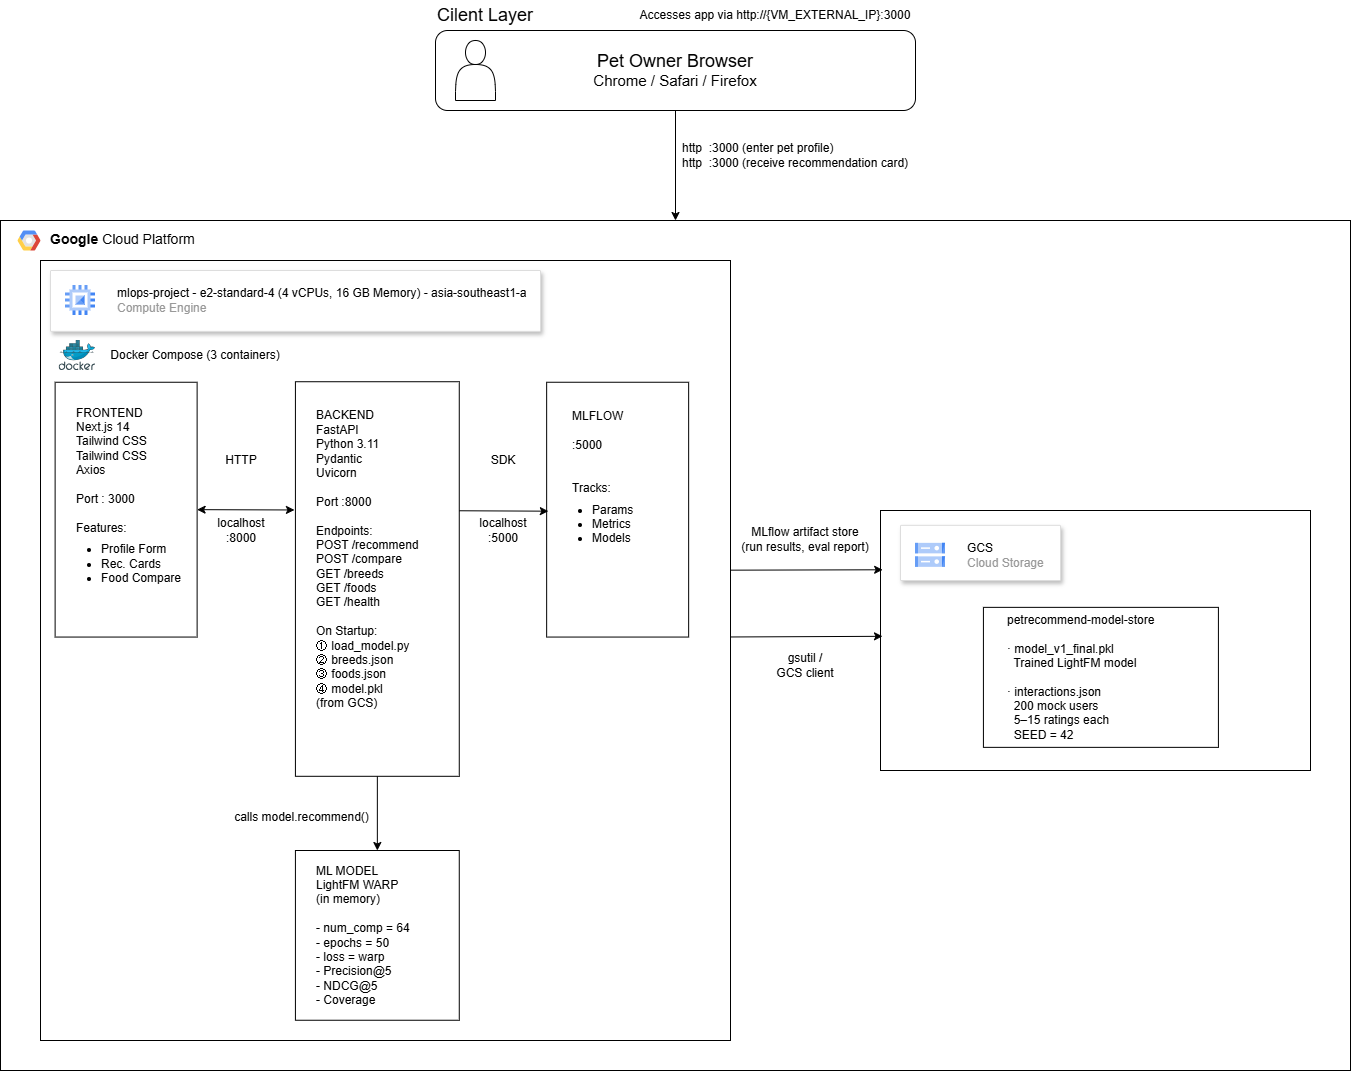

The diagram above was exported from draw.io. Its source (the exported page's mxGraphModel, read from the mxfile embedded in the PNG):
<mxGraphModel dx="1891" dy="1040" grid="1" gridSize="10" guides="1" tooltips="1" connect="1" arrows="1" fold="1" page="1" pageScale="1" pageWidth="850" pageHeight="1100" math="0" shadow="0">
  <root>
    <mxCell id="0" />
    <mxCell id="1" parent="0" />
    <mxCell id="bIq32-mzR0LTSKRVaONe-1" edge="1" parent="1" source="2JK8qEES-fnxClr1mV46-1" style="edgeStyle=orthogonalEdgeStyle;rounded=0;orthogonalLoop=1;jettySize=auto;html=1;entryX=0.5;entryY=0;entryDx=0;entryDy=0;" target="2JK8qEES-fnxClr1mV46-7">
      <mxGeometry relative="1" as="geometry" />
    </mxCell>
    <mxCell id="2JK8qEES-fnxClr1mV46-1" parent="1" style="rounded=1;whiteSpace=wrap;html=1;" value="&lt;font style=&quot;font-size: 18px;&quot;&gt;Pet Owner Browser&lt;/font&gt;&lt;div&gt;&lt;font style=&quot;font-size: 15px;&quot;&gt;Chrome / Safari / Firefox&lt;/font&gt;&lt;/div&gt;" vertex="1">
      <mxGeometry height="80" width="480" x="555" y="70" as="geometry" />
    </mxCell>
    <mxCell id="2JK8qEES-fnxClr1mV46-2" parent="1" style="shape=actor;whiteSpace=wrap;html=1;" value="" vertex="1">
      <mxGeometry height="60" width="40" x="575" y="80" as="geometry" />
    </mxCell>
    <mxCell id="2JK8qEES-fnxClr1mV46-3" parent="1" style="text;html=1;whiteSpace=wrap;strokeColor=none;fillColor=none;align=center;verticalAlign=middle;rounded=0;fontSize=18;" value="&lt;font&gt;Cilent Layer&lt;/font&gt;" vertex="1">
      <mxGeometry height="30" width="100" x="555" y="40" as="geometry" />
    </mxCell>
    <mxCell id="2JK8qEES-fnxClr1mV46-4" parent="1" style="text;html=1;whiteSpace=wrap;strokeColor=none;fillColor=none;align=center;verticalAlign=middle;rounded=0;" value="Accesses app via http://{VM_EXTERNAL_IP}:3000" vertex="1">
      <mxGeometry height="30" width="280" x="755" y="40" as="geometry" />
    </mxCell>
    <mxCell id="2JK8qEES-fnxClr1mV46-18" edge="1" parent="1" source="2JK8qEES-fnxClr1mV46-16" style="edgeStyle=orthogonalEdgeStyle;rounded=0;orthogonalLoop=1;jettySize=auto;html=1;exitX=0.5;exitY=1;exitDx=0;exitDy=0;" target="2JK8qEES-fnxClr1mV46-16">
      <mxGeometry relative="1" as="geometry" />
    </mxCell>
    <mxCell id="bIq32-mzR0LTSKRVaONe-2" parent="1" style="text;html=1;whiteSpace=wrap;strokeColor=none;fillColor=none;align=left;verticalAlign=middle;rounded=0;" value="http&amp;nbsp; :3000 (enter pet profile)&lt;div&gt;http&amp;nbsp; :3000 (receive recommendation card)&lt;/div&gt;" vertex="1">
      <mxGeometry height="30" width="230" x="800" y="180" as="geometry" />
    </mxCell>
    <mxCell id="2JK8qEES-fnxClr1mV46-7" parent="1" style="shadow=0;fontSize=14;align=left;spacing=10;9E9E9E;verticalAlign=top;spacingTop=-4;fontStyle=0;spacingLeft=40;html=1;imageAspect=0;whiteSpace=wrap;container=0;" value="&lt;b&gt;Google &lt;/b&gt;Cloud Platform" vertex="1">
      <mxGeometry height="850" width="1350" x="120" y="260" as="geometry" />
    </mxCell>
    <mxCell id="bIq32-mzR0LTSKRVaONe-3" parent="1" style="rounded=0;whiteSpace=wrap;html=1;" value="" vertex="1">
      <mxGeometry height="780" width="690" x="160" y="300" as="geometry" />
    </mxCell>
    <mxCell id="lJHxm5Z-7AddJdN0wNJt-4" parent="1" style="rounded=0;whiteSpace=wrap;html=1;" value="" vertex="1">
      <mxGeometry height="254.80962962962963" width="142" x="174.6153846153846" y="421.7451851851852" as="geometry" />
    </mxCell>
    <mxCell id="lJHxm5Z-7AddJdN0wNJt-1" parent="1" style="text;html=1;whiteSpace=wrap;strokeColor=none;fillColor=none;align=left;verticalAlign=middle;rounded=0;" value="FRONTEN&lt;span style=&quot;background-color: transparent; color: light-dark(rgb(0, 0, 0), rgb(255, 255, 255));&quot;&gt;D&lt;/span&gt;&lt;div&gt;&lt;span style=&quot;background-color: transparent; color: light-dark(rgb(0, 0, 0), rgb(255, 255, 255));&quot;&gt;Next.js 14&lt;/span&gt;&lt;/div&gt;&lt;div&gt;&lt;span style=&quot;background-color: transparent; color: light-dark(rgb(0, 0, 0), rgb(255, 255, 255));&quot;&gt;Tailwind CSS&lt;/span&gt;&lt;/div&gt;&lt;div&gt;&lt;span style=&quot;background-color: transparent; color: light-dark(rgb(0, 0, 0), rgb(255, 255, 255));&quot;&gt;Tailwind CSS&lt;/span&gt;&lt;/div&gt;&lt;div&gt;Axios&lt;/div&gt;&lt;div&gt;&lt;br&gt;&lt;/div&gt;&lt;div&gt;Port : 3000&lt;/div&gt;&lt;div&gt;&lt;br&gt;&lt;/div&gt;&lt;div&gt;Features:&lt;/div&gt;&lt;ul style=&quot;margin-top: 7px; padding-left: 25px;&quot;&gt;&lt;li&gt;&lt;span style=&quot;background-color: transparent; color: light-dark(rgb(0, 0, 0), rgb(255, 255, 255));&quot;&gt;Profile Form&lt;/span&gt;&lt;/li&gt;&lt;li&gt;&lt;span style=&quot;background-color: transparent; color: light-dark(rgb(0, 0, 0), rgb(255, 255, 255));&quot;&gt;Rec. Cards&lt;/span&gt;&lt;/li&gt;&lt;li&gt;&lt;span style=&quot;background-color: transparent; color: light-dark(rgb(0, 0, 0), rgb(255, 255, 255));&quot;&gt;Food Compare&lt;/span&gt;&lt;/li&gt;&lt;/ul&gt;" vertex="1">
      <mxGeometry height="46.41975308641975" width="122.88461538461537" x="193.73076923076923" y="517.535925925926" as="geometry" />
    </mxCell>
    <mxCell id="lJHxm5Z-7AddJdN0wNJt-7" parent="1" style="rounded=0;whiteSpace=wrap;html=1;" value="" vertex="1">
      <mxGeometry height="394.5679012345679" width="163.84615384615384" x="414.9230769230769" y="421.2345679012346" as="geometry" />
    </mxCell>
    <mxCell id="lJHxm5Z-7AddJdN0wNJt-8" parent="1" style="text;html=1;whiteSpace=wrap;strokeColor=none;fillColor=none;align=left;verticalAlign=middle;rounded=0;" value="&lt;div&gt;BACKEND&lt;/div&gt;&lt;div&gt;FastAPI&lt;/div&gt;&lt;div&gt;Python 3.11&lt;/div&gt;&lt;div&gt;Pydantic&lt;/div&gt;&lt;div&gt;Uvicorn&lt;/div&gt;&lt;div&gt;&lt;br&gt;&lt;/div&gt;&lt;div&gt;Port :8000&lt;/div&gt;&lt;div&gt;&lt;br&gt;&lt;/div&gt;&lt;div&gt;&lt;div&gt;Endpoints:&lt;/div&gt;&lt;div&gt;POST /recommend&lt;/div&gt;&lt;div&gt;POST /compare&lt;/div&gt;&lt;div&gt;GET /breeds&lt;/div&gt;&lt;div&gt;GET /foods&lt;/div&gt;&lt;div&gt;GET /health&lt;/div&gt;&lt;/div&gt;&lt;div&gt;&lt;br&gt;&lt;/div&gt;&lt;div&gt;&lt;div&gt;On Startup:&lt;/div&gt;&lt;div&gt;① load_model.py&lt;/div&gt;&lt;div&gt;② breeds.json&lt;/div&gt;&lt;div&gt;③ foods.json&lt;/div&gt;&lt;div&gt;④ model.pkl&lt;/div&gt;&lt;div&gt;(from GCS)&lt;/div&gt;&lt;/div&gt;" vertex="1">
      <mxGeometry height="34.81481481481482" width="125.6153846153846" x="434.0384615384615" y="581.1111111111111" as="geometry" />
    </mxCell>
    <mxCell id="lJHxm5Z-7AddJdN0wNJt-9" parent="1" style="rounded=0;whiteSpace=wrap;html=1;" value="" vertex="1">
      <mxGeometry height="254.80962962962963" width="142" x="666.1538461538461" y="421.7451851851852" as="geometry" />
    </mxCell>
    <mxCell id="lJHxm5Z-7AddJdN0wNJt-12" parent="1" style="text;html=1;whiteSpace=wrap;strokeColor=none;fillColor=none;align=left;verticalAlign=middle;rounded=0;" value="&lt;div&gt;MLFLOW&lt;/div&gt;&lt;div&gt;&lt;br&gt;&lt;/div&gt;&lt;div&gt;:5000&lt;/div&gt;&lt;div&gt;&lt;br&gt;&lt;/div&gt;&lt;div&gt;&lt;br&gt;&lt;/div&gt;&lt;div&gt;Tracks:&lt;/div&gt;&lt;div&gt;&lt;ul style=&quot;padding-left: 20px; margin-top: 7px;&quot;&gt;&lt;li&gt;Params&lt;/li&gt;&lt;li&gt;Metrics&lt;/li&gt;&lt;li&gt;Models&lt;/li&gt;&lt;/ul&gt;&lt;/div&gt;" vertex="1">
      <mxGeometry height="34.81481481481482" width="65.53846153846153" x="690.0046153846154" y="505.9492592592593" as="geometry" />
    </mxCell>
    <mxCell id="lJHxm5Z-7AddJdN0wNJt-14" edge="1" parent="1" source="lJHxm5Z-7AddJdN0wNJt-4" style="endArrow=classic;startArrow=classic;html=1;rounded=0;exitX=1;exitY=0.5;exitDx=0;exitDy=0;entryX=-0.006;entryY=0.325;entryDx=0;entryDy=0;entryPerimeter=0;" target="lJHxm5Z-7AddJdN0wNJt-7" value="">
      <mxGeometry height="50" relative="1" width="50" as="geometry">
        <Array as="points" />
        <mxPoint x="589.6923076923076" y="633.3333333333334" as="sourcePoint" />
        <mxPoint x="412.73846153846154" y="528.8888888888889" as="targetPoint" />
      </mxGeometry>
    </mxCell>
    <mxCell id="lJHxm5Z-7AddJdN0wNJt-15" edge="1" parent="1" source="lJHxm5Z-7AddJdN0wNJt-7" style="endArrow=classic;html=1;rounded=0;entryX=0.012;entryY=0.506;entryDx=0;entryDy=0;exitX=1;exitY=0.327;exitDx=0;exitDy=0;exitPerimeter=0;entryPerimeter=0;" target="lJHxm5Z-7AddJdN0wNJt-9" value="">
      <mxGeometry height="50" relative="1" width="50" as="geometry">
        <mxPoint x="546" y="633.3333333333334" as="sourcePoint" />
        <mxPoint x="600.6153846153845" y="575.3086419753087" as="targetPoint" />
      </mxGeometry>
    </mxCell>
    <mxCell id="lJHxm5Z-7AddJdN0wNJt-16" parent="1" style="text;html=1;whiteSpace=wrap;strokeColor=none;fillColor=none;align=center;verticalAlign=middle;rounded=0;" value="HTTP" vertex="1">
      <mxGeometry height="34.81481481481482" width="65.53846153846153" x="327.53846153846155" y="482.72444444444443" as="geometry" />
    </mxCell>
    <mxCell id="lJHxm5Z-7AddJdN0wNJt-17" parent="1" style="text;html=1;whiteSpace=wrap;strokeColor=none;fillColor=none;align=center;verticalAlign=middle;rounded=0;" value="localhost&lt;div&gt;:8000&lt;/div&gt;" vertex="1">
      <mxGeometry height="34.81481481481482" width="65.53846153846153" x="327.53846153846155" y="552.3656790123457" as="geometry" />
    </mxCell>
    <mxCell id="lJHxm5Z-7AddJdN0wNJt-18" parent="1" style="text;html=1;whiteSpace=wrap;strokeColor=none;fillColor=none;align=center;verticalAlign=middle;rounded=0;" value="SDK" vertex="1">
      <mxGeometry height="34.81481481481482" width="65.53846153846153" x="589.6923076923076" y="482.72444444444454" as="geometry" />
    </mxCell>
    <mxCell id="lJHxm5Z-7AddJdN0wNJt-19" parent="1" style="text;html=1;whiteSpace=wrap;strokeColor=none;fillColor=none;align=center;verticalAlign=middle;rounded=0;" value="localhost&lt;div&gt;:5000&lt;/div&gt;" vertex="1">
      <mxGeometry height="34.81481481481482" width="65.53846153846153" x="589.6923076923076" y="552.3656790123457" as="geometry" />
    </mxCell>
    <mxCell id="lJHxm5Z-7AddJdN0wNJt-21" parent="1" style="rounded=0;whiteSpace=wrap;html=1;" value="" vertex="1">
      <mxGeometry height="169.75" width="163.85" x="414.92" y="890" as="geometry" />
    </mxCell>
    <mxCell id="lJHxm5Z-7AddJdN0wNJt-22" parent="1" style="text;html=1;whiteSpace=wrap;strokeColor=none;fillColor=none;align=left;verticalAlign=middle;rounded=0;" value="&lt;div&gt;ML MODEL&lt;/div&gt;&lt;div&gt;LightFM WARP&lt;/div&gt;&lt;div&gt;(in memory)&lt;/div&gt;&lt;div&gt;&lt;br&gt;&lt;/div&gt;&lt;div&gt;- num_comp = 64&lt;/div&gt;&lt;div&gt;- epochs = 50&lt;/div&gt;&lt;div&gt;- loss = warp&lt;/div&gt;&lt;div&gt;- Precision@5&lt;/div&gt;&lt;div&gt;- NDCG@5&lt;/div&gt;&lt;div&gt;- Coverage&lt;/div&gt;" vertex="1">
      <mxGeometry height="34.81481481481482" width="127.79999999999998" x="434.0384615384615" y="957.4714814814815" as="geometry" />
    </mxCell>
    <mxCell id="lJHxm5Z-7AddJdN0wNJt-24" edge="1" parent="1" source="lJHxm5Z-7AddJdN0wNJt-7" style="endArrow=classic;html=1;rounded=0;exitX=0.5;exitY=1;exitDx=0;exitDy=0;entryX=0.5;entryY=0;entryDx=0;entryDy=0;" target="lJHxm5Z-7AddJdN0wNJt-21" value="">
      <mxGeometry height="50" relative="1" width="50" as="geometry">
        <mxPoint x="393.07692307692304" y="981.4814814814815" as="sourcePoint" />
        <mxPoint x="447.6923076923077" y="923.4567901234568" as="targetPoint" />
      </mxGeometry>
    </mxCell>
    <mxCell id="lJHxm5Z-7AddJdN0wNJt-25" parent="1" style="text;html=1;whiteSpace=wrap;strokeColor=none;fillColor=none;align=center;verticalAlign=middle;rounded=0;" value="calls model.recommend()" vertex="1">
      <mxGeometry height="34.81" width="143.38" x="350" y="840" as="geometry" />
    </mxCell>
    <mxCell id="2JK8qEES-fnxClr1mV46-8" parent="1" style="shape=mxgraph.gcp2.google_cloud_platform;fillColor=#F6F6F6;strokeColor=none;shadow=0;gradientColor=none;" value="" vertex="1">
      <mxGeometry height="20" width="23" x="137" y="270" as="geometry">
        <mxPoint x="20" y="10" as="offset" />
      </mxGeometry>
    </mxCell>
    <mxCell id="lJHxm5Z-7AddJdN0wNJt-30" parent="1" style="rounded=0;whiteSpace=wrap;html=1;container=1;" value="" vertex="1">
      <mxGeometry height="260" width="430" x="1000" y="550" as="geometry" />
    </mxCell>
    <mxCell id="lJHxm5Z-7AddJdN0wNJt-31" parent="lJHxm5Z-7AddJdN0wNJt-30" style="rounded=0;whiteSpace=wrap;html=1;" value="" vertex="1">
      <mxGeometry height="140" width="235" x="102.92" y="96.86" as="geometry" />
    </mxCell>
    <mxCell id="lJHxm5Z-7AddJdN0wNJt-42" edge="1" parent="lJHxm5Z-7AddJdN0wNJt-30" style="edgeStyle=orthogonalEdgeStyle;rounded=0;orthogonalLoop=1;jettySize=auto;html=1;exitX=0.5;exitY=1;exitDx=0;exitDy=0;">
      <mxGeometry relative="1" as="geometry">
        <mxPoint x="122.89730769230778" y="44.57142857142857" as="sourcePoint" />
        <mxPoint x="122.89730769230778" y="44.57142857142857" as="targetPoint" />
      </mxGeometry>
    </mxCell>
    <mxCell id="2JK8qEES-fnxClr1mV46-19" parent="lJHxm5Z-7AddJdN0wNJt-30" style="fillColor=#ffffff;strokeColor=#dddddd;shadow=1;strokeWidth=1;rounded=1;absoluteArcSize=1;arcSize=2;" value="" vertex="1">
      <mxGeometry height="55.14" width="160" x="20" y="14.86" as="geometry" />
    </mxCell>
    <mxCell id="2JK8qEES-fnxClr1mV46-20" parent="2JK8qEES-fnxClr1mV46-19" style="editableCssRules=.*;html=1;fontColor=#999999;shape=image;verticalLabelPosition=middle;verticalAlign=middle;labelPosition=right;align=left;spacingLeft=20;part=1;points=[];imageAspect=0;image=data:image/svg+xml,(base64 omitted: 1124 chars);" value="&lt;font color=&quot;#000000&quot;&gt;GCS&lt;/font&gt;&lt;br&gt;Cloud Storage" vertex="1">
      <mxGeometry height="24" relative="1" width="30" as="geometry">
        <mxPoint x="15" y="18" as="offset" />
      </mxGeometry>
    </mxCell>
    <mxCell id="lJHxm5Z-7AddJdN0wNJt-32" parent="lJHxm5Z-7AddJdN0wNJt-30" style="text;html=1;whiteSpace=wrap;strokeColor=none;fillColor=none;align=left;verticalAlign=middle;rounded=0;" value="&lt;div&gt;petrecommend-model-store&lt;/div&gt;&lt;div&gt;&lt;br&gt;&lt;/div&gt;&lt;div&gt;· model_v1_final.pkl&lt;/div&gt;&lt;div&gt;&amp;nbsp; Trained LightFM model&lt;/div&gt;&lt;div&gt;&lt;br&gt;&lt;/div&gt;&lt;div&gt;· interactions.json&lt;/div&gt;&lt;div&gt;&amp;nbsp; 200 mock users&lt;/div&gt;&lt;div&gt;&amp;nbsp; 5–15 ratings each&lt;/div&gt;&lt;div&gt;&amp;nbsp; SEED = 42&lt;/div&gt;" vertex="1">
      <mxGeometry height="22.285714285714285" width="180" x="125" y="155.71428571428572" as="geometry" />
    </mxCell>
    <mxCell id="lJHxm5Z-7AddJdN0wNJt-38" parent="1" style="text;html=1;whiteSpace=wrap;strokeColor=none;fillColor=none;align=center;verticalAlign=middle;rounded=0;" value="&lt;div&gt;gsutil /&lt;/div&gt;&lt;div&gt;GCS client&lt;/div&gt;" vertex="1">
      <mxGeometry height="30" width="60" x="895" y="690" as="geometry" />
    </mxCell>
    <mxCell id="lJHxm5Z-7AddJdN0wNJt-39" parent="1" style="text;html=1;whiteSpace=wrap;strokeColor=none;fillColor=none;align=center;verticalAlign=middle;rounded=0;" value="&lt;div&gt;MLflow artifact store&lt;/div&gt;&lt;div&gt;(run results, eval report)&lt;/div&gt;" vertex="1">
      <mxGeometry height="30" width="130" x="860" y="563.96" as="geometry" />
    </mxCell>
    <mxCell id="2JK8qEES-fnxClr1mV46-15" parent="1" style="image;sketch=0;aspect=fixed;html=1;points=[];align=center;fontSize=12;image=img/lib/mscae/Docker.svg;" value="" vertex="1">
      <mxGeometry height="30" width="36.58" x="178.59" y="380" as="geometry" />
    </mxCell>
    <mxCell id="lJHxm5Z-7AddJdN0wNJt-45" parent="1" style="text;html=1;whiteSpace=wrap;strokeColor=none;fillColor=none;align=center;verticalAlign=middle;rounded=0;" value="Docker Compose (3 containers)" vertex="1">
      <mxGeometry height="30" width="180" x="225" y="380" as="geometry" />
    </mxCell>
    <mxCell id="2JK8qEES-fnxClr1mV46-16" parent="1" style="fillColor=#ffffff;strokeColor=#dddddd;shadow=1;strokeWidth=1;rounded=1;absoluteArcSize=1;arcSize=2;" value="" vertex="1">
      <mxGeometry height="60.87" width="490" x="170" y="310" as="geometry" />
    </mxCell>
    <mxCell id="2JK8qEES-fnxClr1mV46-17" parent="2JK8qEES-fnxClr1mV46-16" style="editableCssRules=.*;html=1;fontColor=#999999;shape=image;verticalLabelPosition=middle;verticalAlign=middle;labelPosition=right;align=left;spacingLeft=20;part=1;points=[];imageAspect=0;image=data:image/svg+xml,(base64 omitted: 880 chars);" value="&lt;span style=&quot;background-color: light-dark(#ffffff, var(--ge-dark-color, #121212));&quot;&gt;&lt;font style=&quot;color: light-dark(rgb(0, 0, 0), rgb(255, 255, 255));&quot;&gt;&lt;font style=&quot;&quot;&gt;mlops-project -&lt;/font&gt;&lt;font style=&quot;&quot;&gt;&lt;font style=&quot;&quot;&gt;&amp;nbsp;&lt;/font&gt;e2-standard-4 (4 vCPUs, 16 GB Memory) - asia-southeast1-a&lt;/font&gt;&lt;/font&gt;&lt;/span&gt;&lt;div&gt;Compute Engine&lt;/div&gt;" vertex="1">
      <mxGeometry height="30" relative="1" width="30" as="geometry">
        <mxPoint x="15" y="15" as="offset" />
      </mxGeometry>
    </mxCell>
    <mxCell id="WsaSJCPTtmJsA_uBJkot-1" edge="1" parent="1" source="bIq32-mzR0LTSKRVaONe-3" style="edgeStyle=orthogonalEdgeStyle;rounded=0;orthogonalLoop=1;jettySize=auto;html=1;exitX=0.5;exitY=1;exitDx=0;exitDy=0;" target="bIq32-mzR0LTSKRVaONe-3">
      <mxGeometry relative="1" as="geometry" />
    </mxCell>
    <mxCell id="WsaSJCPTtmJsA_uBJkot-3" edge="1" parent="1" style="endArrow=classic;html=1;rounded=0;exitX=0.995;exitY=0.397;exitDx=0;exitDy=0;exitPerimeter=0;entryX=0.005;entryY=0.228;entryDx=0;entryDy=0;entryPerimeter=0;" target="lJHxm5Z-7AddJdN0wNJt-30" value="">
      <mxGeometry height="50" relative="1" width="50" as="geometry">
        <mxPoint x="850" y="609.6600000000001" as="sourcePoint" />
        <mxPoint x="953.45" y="610" as="targetPoint" />
      </mxGeometry>
    </mxCell>
    <mxCell id="WsaSJCPTtmJsA_uBJkot-4" edge="1" parent="1" style="endArrow=classic;html=1;rounded=0;exitX=0.995;exitY=0.397;exitDx=0;exitDy=0;exitPerimeter=0;entryX=0.005;entryY=0.228;entryDx=0;entryDy=0;entryPerimeter=0;" value="">
      <mxGeometry height="50" relative="1" width="50" as="geometry">
        <mxPoint x="850" y="676.47" as="sourcePoint" />
        <mxPoint x="1002" y="675.81" as="targetPoint" />
      </mxGeometry>
    </mxCell>
  </root>
</mxGraphModel>